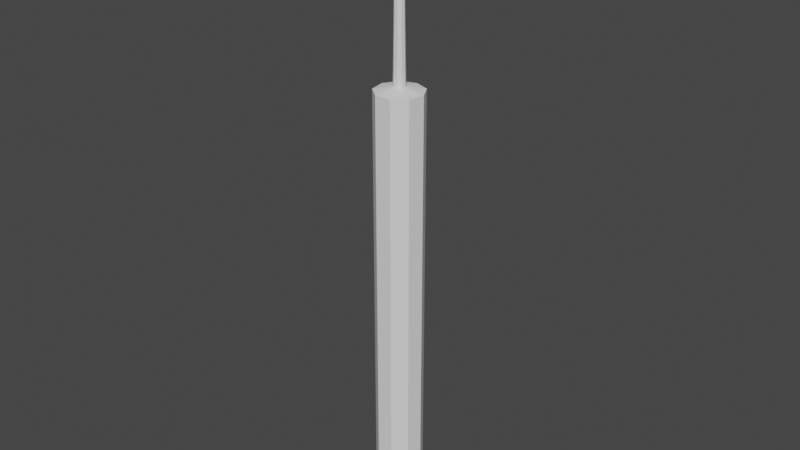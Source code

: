 # Source: incenso_animacaofuma_a.blend  (saved by Blender 3.2.14; exported with 4.5.12 LTS)
import bpy
from mathutils import Matrix  # noqa: F401  (used for matrix-valued properties, if any)

bpy.ops.wm.read_factory_settings(use_empty=True)
scene = bpy.context.scene
scene.name = 'Scene'

# ---- collections
col_collection = bpy.data.collections.new('Collection'); scene.collection.children.link(col_collection)

# ---- world
world_world = bpy.data.worlds.new('World'); scene.world = world_world
world_world.use_nodes = True; world_world.node_tree.nodes.clear()
_N = world_world.node_tree.nodes; _L = world_world.node_tree.links
n0 = _N.new('ShaderNodeOutputWorld'); n0.name = 'World Output'; n0.location = (300, 300)
n1 = _N.new('ShaderNodeBackground'); n1.name = 'Background'; n1.location = (10, 300)
n1.inputs[0].default_value = (0.05088, 0.05088, 0.05088, 1.0)
_L.new(n1.outputs[0], n0.inputs[0])
n0.is_active_output = True
world_world.color = (0.05088, 0.05088, 0.05088)
world_world.use_sun_shadow = False
world_world.sun_shadow_jitter_overblur = 0.0

# ---- meshes
me_cylinder = bpy.data.meshes.new('Cylinder')
me_cylinder.from_pydata([(5.912e-09, 0.4687, -12.69), (3.279e-08, 0.1101, 6.435), (0.3013, 0.3591, -12.69), (0.07077, 0.08434, 6.435), (0.4616, 0.08139, -12.69), (0.1084, 0.01912, 6.435), (0.4059, -0.2344, -12.69), (0.09534, -0.05505, 6.435), (0.1603, -0.4404, -12.69), (0.03765, -0.1035, 6.435), (-0.1603, -0.4404, -12.69), (-0.03765, -0.1035, 6.435), (-0.4059, -0.2344, -12.69), (-0.09534, -0.05505, 6.435), (-0.4616, 0.08139, -12.69), (-0.1084, 0.01912, 6.435), (-0.3013, 0.3591, -12.69), (-0.07077, 0.08434, 6.435), (0.4747, 0.5658, 0.8807), (-2.646e-09, 0.7386, 0.8807), (0.7273, 0.1283, 0.8807), (0.6396, -0.3693, 0.8807), (0.2526, -0.694, 0.8807), (-0.2526, -0.694, 0.8807), (-0.6396, -0.3693, 0.8807), (-0.7273, 0.1283, 0.8807), (-0.4747, 0.5658, 0.8807), (0.117, 0.1394, 1.0), (2.594e-08, 0.182, 1.0), (0.1792, 0.03161, 1.0), (0.1576, -0.09101, 1.0), (0.06225, -0.171, 1.0), (-0.06225, -0.171, 1.0), (-0.1576, -0.09101, 1.0), (-0.1792, 0.03161, 1.0), (-0.117, 0.1394, 1.0), (-2.646e-09, 0.7386, -11.94), (0.4747, 0.5658, -11.94), (0.7273, 0.1283, -11.94), (0.6396, -0.3693, -11.94), (0.2526, -0.694, -11.94), (-0.2526, -0.694, -11.94), (-0.6396, -0.3693, -11.94), (-0.7273, 0.1283, -11.94), (-0.4747, 0.5658, -11.94)], [], [(36, 19, 18, 37), (37, 18, 20, 38), (38, 20, 21, 39), (39, 21, 22, 40), (40, 22, 23, 41), (41, 23, 24, 42), (42, 24, 25, 43), (3, 1, 17, 15, 13, 11, 9, 7, 5), (43, 25, 26, 44), (44, 26, 19, 36), (0, 2, 4, 6, 8, 10, 12, 14, 16), (28, 27, 18, 19), (27, 29, 20, 18), (29, 30, 21, 20), (30, 31, 22, 21), (31, 32, 23, 22), (32, 33, 24, 23), (33, 34, 25, 24), (34, 35, 26, 25), (35, 28, 19, 26), (1, 3, 27, 28), (3, 5, 29, 27), (5, 7, 30, 29), (7, 9, 31, 30), (9, 11, 32, 31), (11, 13, 33, 32), (13, 15, 34, 33), (15, 17, 35, 34), (17, 1, 28, 35), (2, 0, 36, 37), (4, 2, 37, 38), (6, 4, 38, 39), (8, 6, 39, 40), (10, 8, 40, 41), (12, 10, 41, 42), (14, 12, 42, 43), (16, 14, 43, 44), (0, 16, 44, 36)])
_uv = me_cylinder.uv_layers.new(name='UVMap')
_uv.uv.foreach_set('vector', [1.0, 0.5, 1.0, 1.0, 0.8889, 1.0, 0.8889, 0.5, 0.8889, 0.5, 0.8889, 1.0, 0.7778, 1.0, 0.7778, 0.5, 0.7778, 0.5, 0.7778, 1.0, 0.6667, 1.0, 0.6667, 0.5, 0.6667, 0.5, 0.6667, 1.0, 0.5556, 1.0, 0.5556, 0.5, 0.5556, 0.5, 0.5556, 1.0, 0.4444, 1.0, 0.4444, 0.5, 0.4444, 0.5, 0.4444, 1.0, 0.3333, 1.0, 0.3333, 0.5, 0.3333, 0.5, 0.3333, 1.0, 0.2222, 1.0, 0.2222, 0.5, 0.267, 0.2702, 0.25, 0.2764, 0.233, 0.2702, 0.224, 0.2546, 0.2271, 0.2368, 0.241, 0.2252, 0.259, 0.2252, 0.2729, 0.2368, 0.276, 0.2546, 0.2222, 0.5, 0.2222, 1.0, 0.1111, 1.0, 0.1111, 0.5, 0.1111, 0.5, 0.1111, 1.0, 4.47e-08, 1.0, 4.47e-08, 0.5, 0.75, 0.4023, 0.8479, 0.3667, 0.9, 0.2764, 0.8819, 0.1738, 0.8021, 0.1069, 0.6979, 0.1069, 0.6181, 0.1738, 0.6, 0.2764, 0.6521, 0.3667, 0.25, 0.2937, 0.2781, 0.2835, 0.4043, 0.4339, 0.25, 0.49, 0.2781, 0.2835, 0.293, 0.2576, 0.4864, 0.2917, 0.4043, 0.4339, 0.293, 0.2576, 0.2878, 0.2282, 0.4578, 0.13, 0.4864, 0.2917, 0.2878, 0.2282, 0.2649, 0.209, 0.3321, 0.02447, 0.4578, 0.13, 0.2649, 0.209, 0.2351, 0.209, 0.1679, 0.02447, 0.3321, 0.02447, 0.2351, 0.209, 0.2122, 0.2282, 0.04215, 0.13, 0.1679, 0.02447, 0.2122, 0.2282, 0.207, 0.2576, 0.01365, 0.2917, 0.04215, 0.13, 0.207, 0.2576, 0.2219, 0.2835, 0.09573, 0.4339, 0.01365, 0.2917, 0.2219, 0.2835, 0.25, 0.2937, 0.25, 0.49, 0.09573, 0.4339, 0.25, 0.2764, 0.267, 0.2702, 0.2781, 0.2835, 0.25, 0.2937, 0.267, 0.2702, 0.276, 0.2546, 0.293, 0.2576, 0.2781, 0.2835, 0.276, 0.2546, 0.2729, 0.2368, 0.2878, 0.2282, 0.293, 0.2576, 0.2729, 0.2368, 0.259, 0.2252, 0.2649, 0.209, 0.2878, 0.2282, 0.259, 0.2252, 0.241, 0.2252, 0.2351, 0.209, 0.2649, 0.209, 0.241, 0.2252, 0.2271, 0.2368, 0.2122, 0.2282, 0.2351, 0.209, 0.2271, 0.2368, 0.224, 0.2546, 0.207, 0.2576, 0.2122, 0.2282, 0.224, 0.2546, 0.233, 0.2702, 0.2219, 0.2835, 0.207, 0.2576, 0.233, 0.2702, 0.25, 0.2764, 0.25, 0.2937, 0.2219, 0.2835, 0.8479, 0.3667, 0.75, 0.4023, 0.75, 0.49, 0.9043, 0.4339, 0.9, 0.2764, 0.8479, 0.3667, 0.9043, 0.4339, 0.9864, 0.2917, 0.8819, 0.1738, 0.9, 0.2764, 0.9864, 0.2917, 0.9578, 0.13, 0.8021, 0.1069, 0.8819, 0.1738, 0.9578, 0.13, 0.8321, 0.02447, 0.6979, 0.1069, 0.8021, 0.1069, 0.8321, 0.02447, 0.6679, 0.02447, 0.6181, 0.1738, 0.6979, 0.1069, 0.6679, 0.02447, 0.5422, 0.13, 0.6, 0.2764, 0.6181, 0.1738, 0.5422, 0.13, 0.5136, 0.2917, 0.6521, 0.3667, 0.6, 0.2764, 0.5136, 0.2917, 0.5957, 0.4339, 0.75, 0.4023, 0.6521, 0.3667, 0.5957, 0.4339, 0.75, 0.49])
me_cylinder.update()

# ---- objects
ob_cylinder = bpy.data.objects.new('Cylinder', me_cylinder)

# ---- transforms, parenting, visibility, modifiers, constraints
ob_cylinder.location = (0.0, 0.0, 1.878)

# ---- collection membership
col_collection.objects.link(ob_cylinder)

# ---- scene / render settings (as saved in the file)
scene.frame_start = 1; scene.frame_end = 250; scene.frame_set(1)
scene.render.engine = 'BLENDER_EEVEE_NEXT'
scene.cycles.sampling_pattern = 'TABULATED_SOBOL'
scene.cycles.use_light_tree = False
scene.view_settings.view_transform = 'Filmic'
bpy.context.view_layer.update()

# ---- added for rendering (the .blend has no active camera and no usable light): camera, sun
cam_auto = bpy.data.cameras.new('AutoCamera')
cam_auto.lens = 50.0
cam_auto.sensor_width = 36.0
cam_auto.clip_end = 1000.0
ob_auto_camera = bpy.data.objects.new('AutoCamera', cam_auto)
scene.collection.objects.link(ob_auto_camera)
ob_auto_camera.location = (17.796, -21.3329, 12.9866)
ob_auto_camera.rotation_euler = (1.09748, -7.21219e-08, 0.694738)
scene.camera = ob_auto_camera
light_auto_sun = bpy.data.lights.new('AutoSun', 'SUN')
light_auto_sun.energy = 3.0
light_auto_sun.angle = 0.0523599
ob_auto_sun = bpy.data.objects.new('AutoSun', light_auto_sun)
scene.collection.objects.link(ob_auto_sun)
ob_auto_sun.rotation_euler = (0.872665, 0.174533, 0.523599)
bpy.context.view_layer.update()
